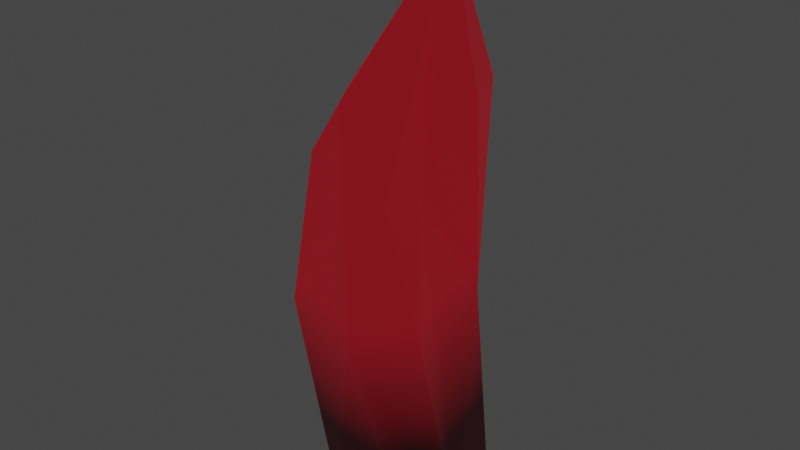 # Source: untitled.blend  (saved by Blender 3.4.6; exported with 4.5.12 LTS)
import bpy
from mathutils import Matrix  # noqa: F401  (used for matrix-valued properties, if any)

bpy.ops.wm.read_factory_settings(use_empty=True)
scene = bpy.context.scene
scene.name = 'Scene'

# ---- collections
col_collection = bpy.data.collections.new('Collection'); scene.collection.children.link(col_collection)

# ---- images (referenced by path relative to the original .blend; pixels are not part of the script)
import os
ASSET_DIR = os.environ.get("B2B_ASSET_DIR", "")  # directory of the original .blend (textures are referenced by path, not embedded)
HERE = os.path.dirname(os.path.abspath(__file__))  # packed textures are extracted next to this script under _unpacked/

def load_image(name, relpath, width, height, colorspace="sRGB"):
    """Load a texture the original file referenced (path relative to the .blend, or extracted next to this script)."""
    p = next((c for c in (os.path.join(HERE, relpath), os.path.join(ASSET_DIR, relpath)) if relpath and os.path.exists(c)), "")
    if p:
        img = bpy.data.images.load(p, check_existing=True)
        img.name = name
    else:  # same state as the original file: an image datablock whose file is absent (Cycles renders it pink)
        img = bpy.data.images.new(name, width, height)
        img.source = "FILE"
        img.filepath = "//" + (relpath or name)
    img.colorspace_settings.name = colorspace
    return img
img_crystal_color = load_image('Crystal color', 'Crystalcolor.png', 1024, 1024, 'sRGB')

# ---- materials (node trees are filled in below, after node groups)
mat_lifecrystalcolor = bpy.data.materials.new('LifeCrystalColor')

# ---- material node trees
mat_lifecrystalcolor.use_nodes = True; mat_lifecrystalcolor.node_tree.nodes.clear()
_N = mat_lifecrystalcolor.node_tree.nodes; _L = mat_lifecrystalcolor.node_tree.links
n0 = _N.new('ShaderNodeSeparateXYZ'); n0.name = 'Separate XYZ'; n0.location = (-250, 670)
n1 = _N.new('ShaderNodeTexCoord'); n1.name = 'Texture Coordinate'; n1.location = (-439, 718)
n2 = _N.new('ShaderNodeMapRange'); n2.name = 'Map Range'; n2.location = (-518, 478)
n2.inputs[1].default_value = 0.1
n2.inputs[2].default_value = -0.1
n2.inputs[3].default_value = 0.8
n2.inputs[4].default_value = 0.05
n3 = _N.new('ShaderNodeOutputMaterial'); n3.name = 'Material Output'; n3.location = (-145, 204)
n4 = _N.new('ShaderNodeMixShader'); n4.name = 'Mix Shader'; n4.location = (-336, 214)
n5 = _N.new('ShaderNodeBsdfPrincipled'); n5.name = 'Principled BSDF'; n5.location = (-664, 117)
n5.distribution = 'GGX'
n5.subsurface_method = 'RANDOM_WALK_SKIN'
n5.inputs[0].default_value = (0.8, 0.05891, 0.1038, 1.0)
n5.inputs[3].default_value = 1.45
n5.inputs[27].default_value = (1.0, 0.01606, 0.03834, 1.0)
n5.inputs[28].default_value = 0.2
n6 = _N.new('ShaderNodeBsdfPrincipled'); n6.name = 'Principled BSDF.002'; n6.location = (-951, 251)
n6.distribution = 'GGX'
n6.subsurface_method = 'RANDOM_WALK_SKIN'
n6.inputs[0].default_value = (0.02422, 0.02955, 0.04599, 1.0)
n6.inputs[3].default_value = 1.45
n6.inputs[27].default_value = (0.0, 0.0, 0.0, 1.0)
n6.inputs[28].default_value = 1.0
n7 = _N.new('ShaderNodeOutputMaterial'); n7.name = 'Material Output.001'; n7.location = (298, -293)
n8 = _N.new('ShaderNodeMixShader'); n8.name = 'Mix Shader.001'; n8.location = (107, -283)
n9 = _N.new('ShaderNodeBsdfPrincipled'); n9.name = 'Principled BSDF.003'; n9.location = (-665, -554)
n9.distribution = 'GGX'
n9.subsurface_method = 'RANDOM_WALK_SKIN'
n9.inputs[3].default_value = 1.45
n9.inputs[27].default_value = (0.0, 0.0, 0.0, 1.0)
n9.inputs[28].default_value = 1.0
n10 = _N.new('ShaderNodeBsdfPrincipled'); n10.name = 'Principled BSDF.001'; n10.location = (-388, -628)
n10.distribution = 'GGX'
n10.subsurface_method = 'RANDOM_WALK_SKIN'
n10.inputs[3].default_value = 1.45
n10.inputs[27].default_value = (1.0, 0.01606, 0.03834, 1.0)
n10.inputs[28].default_value = 0.2
n11 = _N.new('ShaderNodeTexImage'); n11.name = 'Image Texture'; n11.location = (-1012, -746)
n11.image = img_crystal_color
_L.new(n6.outputs[0], n4.inputs[1])
_L.new(n5.outputs[0], n4.inputs[2])
_L.new(n4.outputs[0], n3.inputs[0])
_L.new(n1.outputs[3], n0.inputs[0])
_L.new(n0.outputs[2], n2.inputs[0])
_L.new(n2.outputs[0], n4.inputs[0])
_L.new(n9.outputs[0], n8.inputs[1])
_L.new(n10.outputs[0], n8.inputs[2])
_L.new(n8.outputs[0], n7.inputs[0])
_L.new(n11.outputs[0], n9.inputs[0])
_L.new(n11.outputs[0], n10.inputs[0])
n3.is_active_output = True

# ---- world
world_world = bpy.data.worlds.new('World'); scene.world = world_world
world_world.use_nodes = True; world_world.node_tree.nodes.clear()
_N = world_world.node_tree.nodes; _L = world_world.node_tree.links
n0 = _N.new('ShaderNodeOutputWorld'); n0.name = 'World Output'; n0.location = (300, 300)
n1 = _N.new('ShaderNodeBackground'); n1.name = 'Background'; n1.location = (10, 300)
n1.inputs[0].default_value = (0.05088, 0.05088, 0.05088, 1.0)
_L.new(n1.outputs[0], n0.inputs[0])
n0.is_active_output = True
world_world.color = (0.05088, 0.05088, 0.05088)
world_world.use_sun_shadow = False
world_world.sun_shadow_jitter_overblur = 0.0

# ---- lights
light_point = bpy.data.lights.new('Point', 'POINT')
light_point.color = (1.0, 0.05734, 0.07513)
light_point.transmission_factor = 0.0
light_point.energy = 1.0
light_point.shadow_soft_size = 2.0
light_point.shadow_maximum_resolution = 0.006
light_point.use_absolute_resolution = True

# ---- meshes
me_icosphere = bpy.data.meshes.new('Icosphere')
me_icosphere.from_pydata([(-0.0225, -0.08293, 0.07214), (-0.1118, 0.03564, 0.3721), (-0.1165, 0.02231, -0.2279), (0.0466, 0.1341, -0.2279), (0.01753, 0.1341, 0.07214), (-0.07418, 0.1882, 0.07214), (-0.06311, -0.04559, 0.3721), (0.007022, -0.04559, 0.2575), (0.05416, -0.03499, 0.07214), (-0.1539, -0.04559, 0.07214), (-0.09159, -0.03732, -0.2279), (0.04322, -0.03656, -0.2279), (0.00537, 0.02231, 0.2575), (0.07396, 0.02231, -0.2279), (-0.1775, 0.02231, 0.2575), (-0.1775, 0.02231, -0.1133), (-0.0225, 0.02231, -0.2279), (0.05381, 0.0696, 0.3721), (0.0466, 0.02231, 0.5825), (-0.1524, 0.1537, 0.07214), (-0.08821, 0.1537, -0.2279), (0.01812, 0.1508, 0.3721), (-0.1288, 0.1508, 0.2575), (-0.1288, 0.1508, -0.1133), (0.01812, 0.1508, -0.2279)], [], [(0, 7, 6), (0, 6, 9), (0, 9, 10), (7, 8, 12), (9, 1, 14), (7, 12, 18), (6, 18, 1), (9, 14, 15), (10, 2, 16), (18, 17, 21), (1, 18, 22), (2, 19, 23), (3, 20, 24), (4, 24, 5), (4, 3, 24), (24, 23, 5), (24, 20, 23), (20, 2, 23), (23, 22, 5), (23, 19, 22), (19, 1, 22), (22, 21, 5), (22, 18, 21), (21, 4, 5), (21, 17, 4), (13, 3, 4), (16, 20, 3), (16, 2, 20), (15, 19, 2), (15, 14, 19), (14, 1, 19), (18, 12, 17), (12, 4, 17), (13, 16, 3), (13, 11, 16), (11, 10, 16), (2, 10, 15), (10, 9, 15), (12, 13, 4), (12, 8, 13), (0, 11, 13), (0, 10, 11), (9, 6, 1), (8, 0, 13), (8, 7, 0), (6, 7, 18)])
_uv = me_icosphere.uv_layers.new(name='UVMap')
_uv.uv.foreach_set('vector', [0.1818, 0.0, 0.2273, 0.07873, 0.1364, 0.07873, 0.9091, 0.0, 0.9545, 0.07873, 0.8636, 0.07873, 0.7273, 0.0, 0.7727, 0.07873, 0.6818, 0.07873, 0.2727, 0.1575, 0.3636, 0.1575, 0.3182, 0.2362, 0.8182, 0.1575, 0.9091, 0.1575, 0.8636, 0.2362, 0.2727, 0.1575, 0.3182, 0.2362, 0.2273, 0.2362, 0.09091, 0.1575, 0.1364, 0.2362, 0.04546, 0.2362, 0.8182, 0.1575, 0.8636, 0.2362, 0.7727, 0.2362, 0.6364, 0.1575, 0.6818, 0.2362, 0.5909, 0.2362, 0.1818, 0.3149, 0.2727, 0.3149, 0.2273, 0.3937, 0.0, 0.3149, 0.09091, 0.3149, 0.04546, 0.3937, 0.7273, 0.3149, 0.8182, 0.3149, 0.7727, 0.3937, 0.5455, 0.3149, 0.6364, 0.3149, 0.5909, 0.3937, 0.4091, 0.3937, 0.5, 0.3937, 0.4545, 0.4724, 0.4091, 0.3937, 0.4545, 0.3149, 0.5, 0.3937, 0.5909, 0.3937, 0.6818, 0.3937, 0.6364, 0.4724, 0.5909, 0.3937, 0.6364, 0.3149, 0.6818, 0.3937, 0.6364, 0.3149, 0.7273, 0.3149, 0.6818, 0.3937, 0.7727, 0.3937, 0.8636, 0.3937, 0.8182, 0.4724, 0.7727, 0.3937, 0.8182, 0.3149, 0.8636, 0.3937, 0.8182, 0.3149, 0.9091, 0.3149, 0.8636, 0.3937, 0.04546, 0.3937, 0.1364, 0.3937, 0.09091, 0.4724, 0.04546, 0.3937, 0.09091, 0.3149, 0.1364, 0.3937, 0.2273, 0.3937, 0.3182, 0.3937, 0.2727, 0.4724, 0.2273, 0.3937, 0.2727, 0.3149, 0.3182, 0.3937, 0.4091, 0.2362, 0.4545, 0.3149, 0.3636, 0.3149, 0.5909, 0.2362, 0.6364, 0.3149, 0.5455, 0.3149, 0.5909, 0.2362, 0.6818, 0.2362, 0.6364, 0.3149, 0.7727, 0.2362, 0.8182, 0.3149, 0.7273, 0.3149, 0.7727, 0.2362, 0.8636, 0.2362, 0.8182, 0.3149, 0.8636, 0.2362, 0.9091, 0.3149, 0.8182, 0.3149, 0.2273, 0.2362, 0.3182, 0.2362, 0.2727, 0.3149, 0.3182, 0.2362, 0.3636, 0.3149, 0.2727, 0.3149, 0.5, 0.2362, 0.5909, 0.2362, 0.5455, 0.3149, 0.5, 0.2362, 0.5455, 0.1575, 0.5909, 0.2362, 0.5455, 0.1575, 0.6364, 0.1575, 0.5909, 0.2362, 0.6818, 0.2362, 0.7273, 0.1575, 0.7727, 0.2362, 0.7273, 0.1575, 0.8182, 0.1575, 0.7727, 0.2362, 0.3182, 0.2362, 0.4091, 0.2362, 0.3636, 0.3149, 0.3182, 0.2362, 0.3636, 0.1575, 0.4091, 0.2362, 0.5, 0.07873, 0.5455, 0.1575, 0.4545, 0.1575, 0.5, 0.07873, 0.5909, 0.07873, 0.5455, 0.1575, 0.8636, 0.07873, 0.9545, 0.07873, 0.9091, 0.1575, 0.3636, 0.1575, 0.4091, 0.07873, 0.4545, 0.1575, 0.3636, 0.1575, 0.3182, 0.07873, 0.4091, 0.07873, 0.1364, 0.07873, 0.2273, 0.07873, 0.1818, 0.1575])
me_icosphere.materials.append(mat_lifecrystalcolor)
me_icosphere.update()

# ---- objects
ob_icosphere = bpy.data.objects.new('Icosphere', me_icosphere)
ob_point = bpy.data.objects.new('Point', light_point)

# ---- transforms, parenting, visibility, modifiers, constraints
ob_icosphere.location = (0.0, 0.0, 0.0559)
ob_point.location = (0.0466, 0.02231, 0.7311)

# ---- collection membership
col_collection.objects.link(ob_icosphere)
col_collection.objects.link(ob_point)

# ---- scene / render settings (as saved in the file)
scene.frame_start = 1; scene.frame_end = 250; scene.frame_set(1)
scene.render.engine = 'CYCLES'
scene.cycles.sampling_pattern = 'TABULATED_SOBOL'
scene.cycles.use_light_tree = False
scene.cycles.bake_type = 'DIFFUSE'
scene.view_settings.view_transform = 'Filmic'
bpy.context.view_layer.update()

# ---- added for rendering (the .blend has no active camera): camera
cam_auto = bpy.data.cameras.new('AutoCamera')
cam_auto.lens = 50.0
cam_auto.sensor_width = 36.0
cam_auto.clip_end = 1000.0
ob_auto_camera = bpy.data.objects.new('AutoCamera', cam_auto)
scene.collection.objects.link(ob_auto_camera)
ob_auto_camera.location = (0.772384, -0.936359, 0.892553)
ob_auto_camera.rotation_euler = (1.09748, -7.21219e-08, 0.694738)
scene.camera = ob_auto_camera
bpy.context.view_layer.update()
